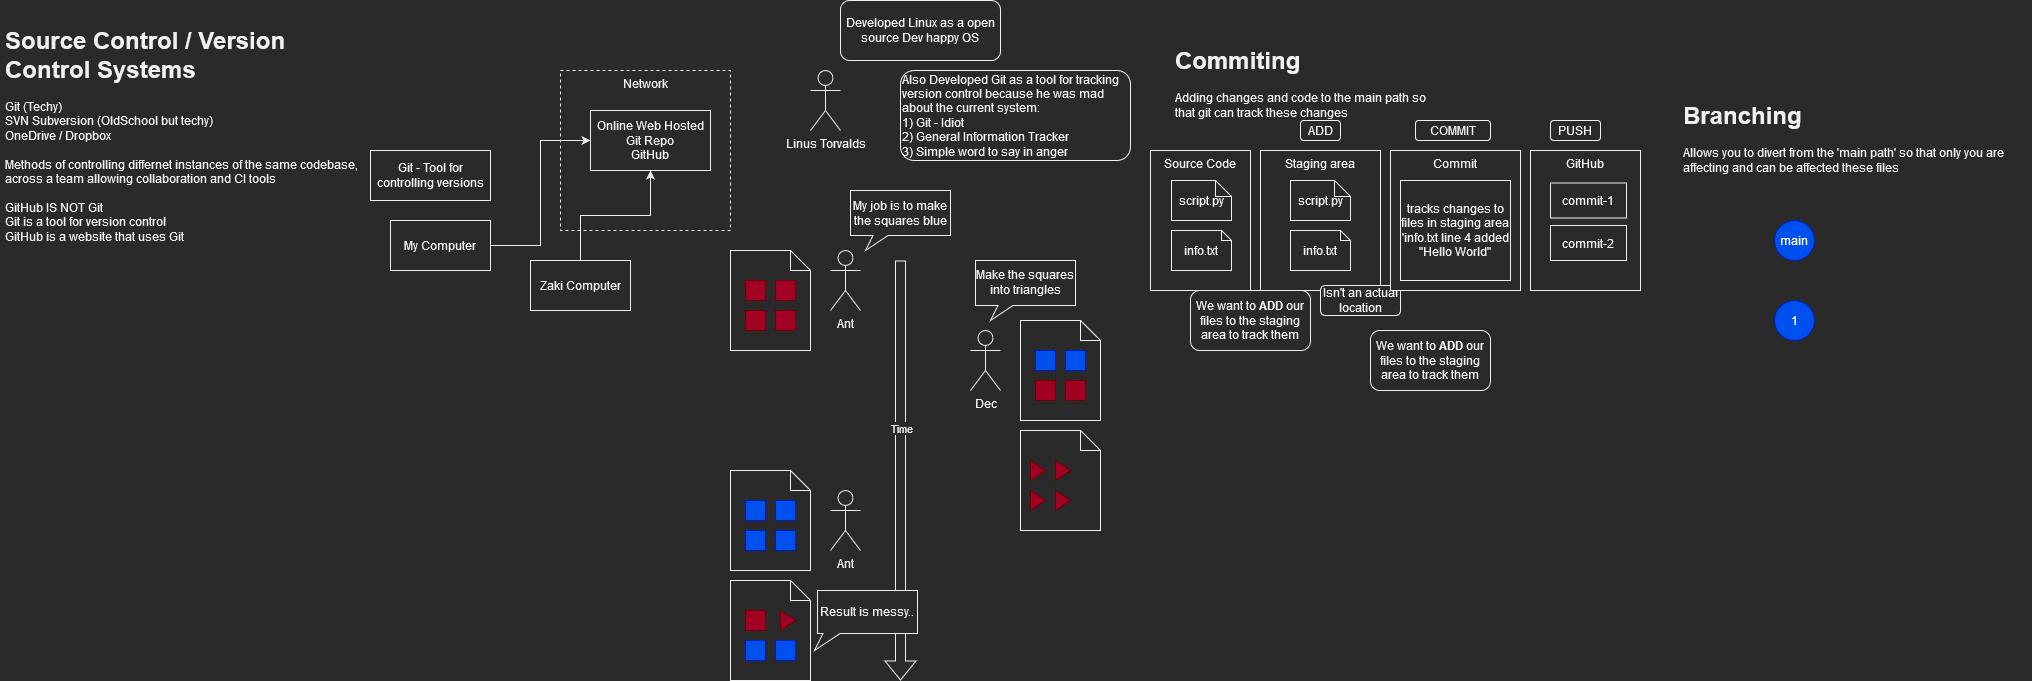

The diagram above was exported from draw.io. Its source (the exported page's mxGraphModel, read from the mxfile embedded in the PNG):
<mxGraphModel dx="2053" dy="2342" grid="1" gridSize="10" guides="1" tooltips="1" connect="1" arrows="1" fold="1" page="1" pageScale="1" pageWidth="827" pageHeight="1169" math="0" shadow="0">
  <root>
    <mxCell id="0" />
    <mxCell id="1" parent="0" />
    <mxCell id="dYSdHhqDu0e54YIKnMrk-1" value="&lt;h1&gt;Source Control / Version Control Systems&lt;br&gt;&lt;/h1&gt;&lt;div&gt;Git (Techy)&lt;br&gt;&lt;/div&gt;&lt;div&gt;SVN Subversion (OldSchool but techy) &lt;br&gt;OneDrive / Dropbox &lt;br&gt;&lt;/div&gt;&lt;div&gt;&lt;br&gt;&lt;/div&gt;&lt;div&gt;Methods of controlling differnet instances of the same codebase, across a team allowing collaboration and CI tools&lt;/div&gt;&lt;div&gt;&lt;br&gt;&lt;/div&gt;&lt;div&gt;GitHub IS NOT Git&lt;br&gt;Git is a tool for version control &lt;br&gt;&lt;/div&gt;&lt;div&gt;GitHub is a website that uses Git&lt;br&gt;&lt;/div&gt;" style="text;html=1;strokeColor=none;fillColor=none;spacing=5;spacingTop=-20;whiteSpace=wrap;overflow=hidden;rounded=0;" vertex="1" parent="1">
      <mxGeometry x="10" y="10" width="380" height="240" as="geometry" />
    </mxCell>
    <mxCell id="dYSdHhqDu0e54YIKnMrk-2" value="Git - Tool for controlling versions" style="rounded=0;whiteSpace=wrap;html=1;" vertex="1" parent="1">
      <mxGeometry x="380" y="140" width="120" height="50" as="geometry" />
    </mxCell>
    <mxCell id="dYSdHhqDu0e54YIKnMrk-4" value="Network " style="rounded=0;whiteSpace=wrap;html=1;fillColor=none;dashed=1;verticalAlign=top;" vertex="1" parent="1">
      <mxGeometry x="570" y="60" width="170" height="160" as="geometry" />
    </mxCell>
    <mxCell id="dYSdHhqDu0e54YIKnMrk-8" style="edgeStyle=orthogonalEdgeStyle;rounded=0;orthogonalLoop=1;jettySize=auto;html=1;entryX=0;entryY=0.5;entryDx=0;entryDy=0;" edge="1" parent="1" source="dYSdHhqDu0e54YIKnMrk-5" target="dYSdHhqDu0e54YIKnMrk-7">
      <mxGeometry relative="1" as="geometry" />
    </mxCell>
    <mxCell id="dYSdHhqDu0e54YIKnMrk-5" value="My Computer" style="rounded=0;whiteSpace=wrap;html=1;fillColor=default;strokeColor=default;" vertex="1" parent="1">
      <mxGeometry x="400" y="210" width="100" height="50" as="geometry" />
    </mxCell>
    <mxCell id="dYSdHhqDu0e54YIKnMrk-9" style="edgeStyle=orthogonalEdgeStyle;rounded=0;orthogonalLoop=1;jettySize=auto;html=1;" edge="1" parent="1" source="dYSdHhqDu0e54YIKnMrk-6" target="dYSdHhqDu0e54YIKnMrk-7">
      <mxGeometry relative="1" as="geometry" />
    </mxCell>
    <mxCell id="dYSdHhqDu0e54YIKnMrk-6" value="Zaki Computer" style="rounded=0;whiteSpace=wrap;html=1;fillColor=default;strokeColor=default;" vertex="1" parent="1">
      <mxGeometry x="540" y="250" width="100" height="50" as="geometry" />
    </mxCell>
    <mxCell id="dYSdHhqDu0e54YIKnMrk-7" value="&lt;div&gt;Online Web Hosted Git Repo&lt;/div&gt;GitHub" style="rounded=0;whiteSpace=wrap;html=1;strokeColor=default;fillColor=default;" vertex="1" parent="1">
      <mxGeometry x="600" y="100" width="120" height="60" as="geometry" />
    </mxCell>
    <mxCell id="dYSdHhqDu0e54YIKnMrk-11" value="Linus Torvalds" style="shape=umlActor;verticalLabelPosition=bottom;verticalAlign=top;html=1;outlineConnect=0;strokeColor=default;fillColor=default;" vertex="1" parent="1">
      <mxGeometry x="820" y="60" width="30" height="60" as="geometry" />
    </mxCell>
    <mxCell id="dYSdHhqDu0e54YIKnMrk-14" value="Developed Linux as a open source Dev happy OS " style="rounded=1;whiteSpace=wrap;html=1;strokeColor=default;fillColor=default;" vertex="1" parent="1">
      <mxGeometry x="850" y="-10" width="160" height="60" as="geometry" />
    </mxCell>
    <mxCell id="dYSdHhqDu0e54YIKnMrk-15" value="&lt;div&gt;Also Developed Git as a tool for tracking version control because he was mad about the current system:&lt;/div&gt;&lt;div&gt;1) Git - Idiot&lt;/div&gt;&lt;div&gt;2) General Information Tracker&lt;/div&gt;&lt;div&gt;3) Simple word to say in anger&lt;br&gt; &lt;/div&gt;" style="rounded=1;whiteSpace=wrap;html=1;strokeColor=default;fillColor=default;align=left;" vertex="1" parent="1">
      <mxGeometry x="910" y="60" width="230" height="90" as="geometry" />
    </mxCell>
    <mxCell id="dYSdHhqDu0e54YIKnMrk-16" value="Ant" style="shape=umlActor;verticalLabelPosition=bottom;verticalAlign=top;html=1;outlineConnect=0;strokeColor=default;fillColor=default;" vertex="1" parent="1">
      <mxGeometry x="840" y="240" width="30" height="60" as="geometry" />
    </mxCell>
    <mxCell id="dYSdHhqDu0e54YIKnMrk-17" value="Dec" style="shape=umlActor;verticalLabelPosition=bottom;verticalAlign=top;html=1;outlineConnect=0;strokeColor=default;fillColor=default;" vertex="1" parent="1">
      <mxGeometry x="980" y="320" width="30" height="60" as="geometry" />
    </mxCell>
    <mxCell id="dYSdHhqDu0e54YIKnMrk-20" value="" style="shape=note;whiteSpace=wrap;html=1;backgroundOutline=1;darkOpacity=0.05;strokeColor=default;fillColor=default;size=20;" vertex="1" parent="1">
      <mxGeometry x="1030" y="310" width="80" height="100" as="geometry" />
    </mxCell>
    <mxCell id="dYSdHhqDu0e54YIKnMrk-21" value="" style="rounded=0;whiteSpace=wrap;html=1;strokeColor=#001DBC;fillColor=#0050ef;fontColor=#ffffff;" vertex="1" parent="1">
      <mxGeometry x="1045" y="340" width="20" height="20" as="geometry" />
    </mxCell>
    <mxCell id="dYSdHhqDu0e54YIKnMrk-22" value="" style="rounded=0;whiteSpace=wrap;html=1;strokeColor=#6F0000;fillColor=#a20025;fontColor=#ffffff;" vertex="1" parent="1">
      <mxGeometry x="1045" y="370" width="20" height="20" as="geometry" />
    </mxCell>
    <mxCell id="dYSdHhqDu0e54YIKnMrk-23" value="" style="rounded=0;whiteSpace=wrap;html=1;strokeColor=#001DBC;fillColor=#0050ef;fontColor=#ffffff;" vertex="1" parent="1">
      <mxGeometry x="1075" y="340" width="20" height="20" as="geometry" />
    </mxCell>
    <mxCell id="dYSdHhqDu0e54YIKnMrk-24" value="" style="rounded=0;whiteSpace=wrap;html=1;strokeColor=#6F0000;fillColor=#a20025;fontColor=#ffffff;" vertex="1" parent="1">
      <mxGeometry x="1075" y="370" width="20" height="20" as="geometry" />
    </mxCell>
    <mxCell id="dYSdHhqDu0e54YIKnMrk-25" value="My job is to make the squares blue" style="whiteSpace=wrap;html=1;shape=mxgraph.basic.rectCallout;dx=30;dy=15;boundedLbl=1;strokeColor=default;fillColor=default;" vertex="1" parent="1">
      <mxGeometry x="860" y="180" width="100" height="60" as="geometry" />
    </mxCell>
    <mxCell id="dYSdHhqDu0e54YIKnMrk-26" value="" style="shape=note;whiteSpace=wrap;html=1;backgroundOutline=1;darkOpacity=0.05;strokeColor=default;fillColor=default;size=20;" vertex="1" parent="1">
      <mxGeometry x="740" y="240" width="80" height="100" as="geometry" />
    </mxCell>
    <mxCell id="dYSdHhqDu0e54YIKnMrk-27" value="" style="rounded=0;whiteSpace=wrap;html=1;strokeColor=#6F0000;fillColor=#a20025;fontColor=#ffffff;" vertex="1" parent="1">
      <mxGeometry x="755" y="270" width="20" height="20" as="geometry" />
    </mxCell>
    <mxCell id="dYSdHhqDu0e54YIKnMrk-28" value="" style="rounded=0;whiteSpace=wrap;html=1;strokeColor=#6F0000;fillColor=#a20025;fontColor=#ffffff;" vertex="1" parent="1">
      <mxGeometry x="755" y="300" width="20" height="20" as="geometry" />
    </mxCell>
    <mxCell id="dYSdHhqDu0e54YIKnMrk-29" value="" style="rounded=0;whiteSpace=wrap;html=1;strokeColor=#6F0000;fillColor=#a20025;fontColor=#ffffff;" vertex="1" parent="1">
      <mxGeometry x="785" y="270" width="20" height="20" as="geometry" />
    </mxCell>
    <mxCell id="dYSdHhqDu0e54YIKnMrk-30" value="" style="rounded=0;whiteSpace=wrap;html=1;strokeColor=#6F0000;fillColor=#a20025;fontColor=#ffffff;" vertex="1" parent="1">
      <mxGeometry x="785" y="300" width="20" height="20" as="geometry" />
    </mxCell>
    <mxCell id="dYSdHhqDu0e54YIKnMrk-31" value="" style="shape=note;whiteSpace=wrap;html=1;backgroundOutline=1;darkOpacity=0.05;strokeColor=default;fillColor=default;size=20;" vertex="1" parent="1">
      <mxGeometry x="740" y="460" width="80" height="100" as="geometry" />
    </mxCell>
    <mxCell id="dYSdHhqDu0e54YIKnMrk-32" value="" style="rounded=0;whiteSpace=wrap;html=1;strokeColor=#001DBC;fillColor=#0050ef;fontColor=#ffffff;" vertex="1" parent="1">
      <mxGeometry x="755" y="490" width="20" height="20" as="geometry" />
    </mxCell>
    <mxCell id="dYSdHhqDu0e54YIKnMrk-33" value="" style="rounded=0;whiteSpace=wrap;html=1;strokeColor=#001DBC;fillColor=#0050ef;fontColor=#ffffff;" vertex="1" parent="1">
      <mxGeometry x="755" y="520" width="20" height="20" as="geometry" />
    </mxCell>
    <mxCell id="dYSdHhqDu0e54YIKnMrk-34" value="" style="rounded=0;whiteSpace=wrap;html=1;strokeColor=#001DBC;fillColor=#0050ef;fontColor=#ffffff;" vertex="1" parent="1">
      <mxGeometry x="785" y="490" width="20" height="20" as="geometry" />
    </mxCell>
    <mxCell id="dYSdHhqDu0e54YIKnMrk-35" value="" style="rounded=0;whiteSpace=wrap;html=1;strokeColor=#001DBC;fillColor=#0050ef;fontColor=#ffffff;" vertex="1" parent="1">
      <mxGeometry x="785" y="520" width="20" height="20" as="geometry" />
    </mxCell>
    <mxCell id="dYSdHhqDu0e54YIKnMrk-36" value="Ant" style="shape=umlActor;verticalLabelPosition=bottom;verticalAlign=top;html=1;outlineConnect=0;strokeColor=default;fillColor=default;" vertex="1" parent="1">
      <mxGeometry x="840" y="480" width="30" height="60" as="geometry" />
    </mxCell>
    <mxCell id="dYSdHhqDu0e54YIKnMrk-38" value="" style="shape=flexArrow;endArrow=classic;html=1;rounded=0;" edge="1" parent="1">
      <mxGeometry width="50" height="50" relative="1" as="geometry">
        <mxPoint x="910" y="250" as="sourcePoint" />
        <mxPoint x="910" y="670" as="targetPoint" />
      </mxGeometry>
    </mxCell>
    <mxCell id="dYSdHhqDu0e54YIKnMrk-39" value="Time" style="edgeLabel;html=1;align=center;verticalAlign=middle;resizable=0;points=[];" vertex="1" connectable="0" parent="dYSdHhqDu0e54YIKnMrk-38">
      <mxGeometry x="-0.3188" y="-2" relative="1" as="geometry">
        <mxPoint x="2" y="24" as="offset" />
      </mxGeometry>
    </mxCell>
    <mxCell id="dYSdHhqDu0e54YIKnMrk-40" value="Make the squares into triangles" style="whiteSpace=wrap;html=1;shape=mxgraph.basic.rectCallout;dx=30;dy=15;boundedLbl=1;strokeColor=default;fillColor=default;" vertex="1" parent="1">
      <mxGeometry x="985" y="250" width="100" height="60" as="geometry" />
    </mxCell>
    <mxCell id="dYSdHhqDu0e54YIKnMrk-46" value="" style="shape=note;whiteSpace=wrap;html=1;backgroundOutline=1;darkOpacity=0.05;strokeColor=default;fillColor=default;size=20;" vertex="1" parent="1">
      <mxGeometry x="1030" y="420" width="80" height="100" as="geometry" />
    </mxCell>
    <mxCell id="dYSdHhqDu0e54YIKnMrk-51" value="" style="triangle;whiteSpace=wrap;html=1;strokeColor=#6F0000;fillColor=#a20025;fontColor=#ffffff;" vertex="1" parent="1">
      <mxGeometry x="1040" y="450" width="15" height="20" as="geometry" />
    </mxCell>
    <mxCell id="dYSdHhqDu0e54YIKnMrk-52" value="" style="triangle;whiteSpace=wrap;html=1;strokeColor=#6F0000;fillColor=#a20025;fontColor=#ffffff;" vertex="1" parent="1">
      <mxGeometry x="1065" y="450" width="15" height="20" as="geometry" />
    </mxCell>
    <mxCell id="dYSdHhqDu0e54YIKnMrk-53" value="" style="triangle;whiteSpace=wrap;html=1;strokeColor=#6F0000;fillColor=#a20025;fontColor=#ffffff;" vertex="1" parent="1">
      <mxGeometry x="1040" y="480" width="15" height="20" as="geometry" />
    </mxCell>
    <mxCell id="dYSdHhqDu0e54YIKnMrk-54" value="" style="triangle;whiteSpace=wrap;html=1;strokeColor=#6F0000;fillColor=#a20025;fontColor=#ffffff;" vertex="1" parent="1">
      <mxGeometry x="1065" y="480" width="15" height="20" as="geometry" />
    </mxCell>
    <mxCell id="dYSdHhqDu0e54YIKnMrk-55" value="" style="shape=note;whiteSpace=wrap;html=1;backgroundOutline=1;darkOpacity=0.05;strokeColor=default;fillColor=default;size=20;" vertex="1" parent="1">
      <mxGeometry x="740" y="570" width="80" height="100" as="geometry" />
    </mxCell>
    <mxCell id="dYSdHhqDu0e54YIKnMrk-56" value="" style="rounded=0;whiteSpace=wrap;html=1;strokeColor=#6F0000;fillColor=#a20025;fontColor=#ffffff;" vertex="1" parent="1">
      <mxGeometry x="755" y="600" width="20" height="20" as="geometry" />
    </mxCell>
    <mxCell id="dYSdHhqDu0e54YIKnMrk-57" value="" style="rounded=0;whiteSpace=wrap;html=1;strokeColor=#001DBC;fillColor=#0050ef;fontColor=#ffffff;" vertex="1" parent="1">
      <mxGeometry x="755" y="630" width="20" height="20" as="geometry" />
    </mxCell>
    <mxCell id="dYSdHhqDu0e54YIKnMrk-59" value="" style="rounded=0;whiteSpace=wrap;html=1;strokeColor=#001DBC;fillColor=#0050ef;fontColor=#ffffff;" vertex="1" parent="1">
      <mxGeometry x="785" y="630" width="20" height="20" as="geometry" />
    </mxCell>
    <mxCell id="dYSdHhqDu0e54YIKnMrk-60" value="" style="triangle;whiteSpace=wrap;html=1;strokeColor=#6F0000;fillColor=#a20025;fontColor=#ffffff;" vertex="1" parent="1">
      <mxGeometry x="790" y="600" width="15" height="20" as="geometry" />
    </mxCell>
    <mxCell id="dYSdHhqDu0e54YIKnMrk-61" value="Result is messy.." style="whiteSpace=wrap;html=1;shape=mxgraph.basic.rectCallout;dx=14;dy=17;boundedLbl=1;strokeColor=default;fillColor=default;" vertex="1" parent="1">
      <mxGeometry x="827" y="580" width="100" height="60" as="geometry" />
    </mxCell>
    <mxCell id="dYSdHhqDu0e54YIKnMrk-62" value="&lt;h1&gt;Branching&lt;br&gt;&lt;/h1&gt;&lt;p&gt;Allows you to divert from the 'main path' so that only you are affecting and can be affected these files &lt;br&gt;&lt;/p&gt;" style="text;html=1;strokeColor=none;fillColor=none;spacing=5;spacingTop=-20;whiteSpace=wrap;overflow=hidden;rounded=0;" vertex="1" parent="1">
      <mxGeometry x="1688" y="85" width="352" height="90" as="geometry" />
    </mxCell>
    <mxCell id="dYSdHhqDu0e54YIKnMrk-63" value="main" style="ellipse;whiteSpace=wrap;html=1;aspect=fixed;strokeColor=#001DBC;fillColor=#0050ef;fontColor=#ffffff;" vertex="1" parent="1">
      <mxGeometry x="1784" y="210" width="40" height="40" as="geometry" />
    </mxCell>
    <mxCell id="dYSdHhqDu0e54YIKnMrk-64" value="1" style="ellipse;whiteSpace=wrap;html=1;aspect=fixed;strokeColor=#001DBC;fillColor=#0050ef;fontColor=#ffffff;" vertex="1" parent="1">
      <mxGeometry x="1784" y="290" width="40" height="40" as="geometry" />
    </mxCell>
    <mxCell id="dYSdHhqDu0e54YIKnMrk-65" value="&lt;h1&gt;Commiting&lt;/h1&gt;&lt;p&gt;Adding changes and code to the main path so that git can track these changes &lt;br&gt;&lt;/p&gt;" style="text;html=1;strokeColor=none;fillColor=none;spacing=5;spacingTop=-20;whiteSpace=wrap;overflow=hidden;rounded=0;" vertex="1" parent="1">
      <mxGeometry x="1180" y="30" width="280" height="90" as="geometry" />
    </mxCell>
    <mxCell id="dYSdHhqDu0e54YIKnMrk-66" value="Source Code" style="rounded=0;whiteSpace=wrap;html=1;strokeColor=default;fillColor=default;verticalAlign=top;" vertex="1" parent="1">
      <mxGeometry x="1160" y="140" width="100" height="140" as="geometry" />
    </mxCell>
    <mxCell id="dYSdHhqDu0e54YIKnMrk-67" value="script.py" style="shape=note;whiteSpace=wrap;html=1;backgroundOutline=1;darkOpacity=0.05;strokeColor=default;fillColor=default;size=16;" vertex="1" parent="1">
      <mxGeometry x="1181" y="170" width="60" height="40" as="geometry" />
    </mxCell>
    <mxCell id="dYSdHhqDu0e54YIKnMrk-68" value="info.txt" style="shape=note;whiteSpace=wrap;html=1;backgroundOutline=1;darkOpacity=0.05;strokeColor=default;fillColor=default;size=10;" vertex="1" parent="1">
      <mxGeometry x="1181" y="220" width="60" height="40" as="geometry" />
    </mxCell>
    <mxCell id="dYSdHhqDu0e54YIKnMrk-69" value="Staging area" style="rounded=0;whiteSpace=wrap;html=1;strokeColor=default;fillColor=default;verticalAlign=top;" vertex="1" parent="1">
      <mxGeometry x="1270" y="140" width="120" height="140" as="geometry" />
    </mxCell>
    <mxCell id="dYSdHhqDu0e54YIKnMrk-70" value="Isn't an actual location " style="rounded=1;whiteSpace=wrap;html=1;strokeColor=default;fillColor=default;" vertex="1" parent="1">
      <mxGeometry x="1330" y="275" width="80" height="30" as="geometry" />
    </mxCell>
    <mxCell id="dYSdHhqDu0e54YIKnMrk-71" value="We want to &lt;b&gt;ADD &lt;/b&gt;our files to the staging area to track them" style="rounded=1;whiteSpace=wrap;html=1;strokeColor=default;fillColor=default;" vertex="1" parent="1">
      <mxGeometry x="1200" y="280" width="120" height="60" as="geometry" />
    </mxCell>
    <mxCell id="dYSdHhqDu0e54YIKnMrk-72" value="script.py" style="shape=note;whiteSpace=wrap;html=1;backgroundOutline=1;darkOpacity=0.05;strokeColor=default;fillColor=default;size=16;" vertex="1" parent="1">
      <mxGeometry x="1300" y="170" width="60" height="40" as="geometry" />
    </mxCell>
    <mxCell id="dYSdHhqDu0e54YIKnMrk-73" value="info.txt" style="shape=note;whiteSpace=wrap;html=1;backgroundOutline=1;darkOpacity=0.05;strokeColor=default;fillColor=default;size=10;" vertex="1" parent="1">
      <mxGeometry x="1300" y="220" width="60" height="40" as="geometry" />
    </mxCell>
    <mxCell id="dYSdHhqDu0e54YIKnMrk-74" value="Commit " style="rounded=0;whiteSpace=wrap;html=1;strokeColor=default;fillColor=default;verticalAlign=top;" vertex="1" parent="1">
      <mxGeometry x="1400" y="140" width="130" height="140" as="geometry" />
    </mxCell>
    <mxCell id="dYSdHhqDu0e54YIKnMrk-75" value="We want to &lt;b&gt;ADD &lt;/b&gt;our files to the staging area to track them" style="rounded=1;whiteSpace=wrap;html=1;strokeColor=default;fillColor=default;" vertex="1" parent="1">
      <mxGeometry x="1380" y="320" width="120" height="60" as="geometry" />
    </mxCell>
    <mxCell id="dYSdHhqDu0e54YIKnMrk-76" value="&lt;div&gt;tracks changes to files in staging area &lt;br&gt;&lt;/div&gt;&lt;div&gt;'info.txt line 4 added &quot;Hello World&quot;&lt;br&gt;&lt;/div&gt;" style="rounded=0;whiteSpace=wrap;html=1;strokeColor=default;fillColor=default;" vertex="1" parent="1">
      <mxGeometry x="1410" y="170" width="110" height="100" as="geometry" />
    </mxCell>
    <mxCell id="dYSdHhqDu0e54YIKnMrk-77" value="GitHub" style="rounded=0;whiteSpace=wrap;html=1;strokeColor=default;fillColor=default;verticalAlign=top;" vertex="1" parent="1">
      <mxGeometry x="1540" y="140" width="110" height="140" as="geometry" />
    </mxCell>
    <mxCell id="dYSdHhqDu0e54YIKnMrk-78" value="commit-1" style="rounded=0;whiteSpace=wrap;html=1;strokeColor=default;fillColor=default;" vertex="1" parent="1">
      <mxGeometry x="1560" y="172.5" width="76" height="35" as="geometry" />
    </mxCell>
    <mxCell id="dYSdHhqDu0e54YIKnMrk-79" value="commit-2" style="rounded=0;whiteSpace=wrap;html=1;strokeColor=default;fillColor=default;" vertex="1" parent="1">
      <mxGeometry x="1560" y="215" width="76" height="35" as="geometry" />
    </mxCell>
    <mxCell id="dYSdHhqDu0e54YIKnMrk-80" value="ADD" style="rounded=1;whiteSpace=wrap;html=1;strokeColor=default;fillColor=default;" vertex="1" parent="1">
      <mxGeometry x="1310" y="110" width="40" height="20" as="geometry" />
    </mxCell>
    <mxCell id="dYSdHhqDu0e54YIKnMrk-81" value="COMMIT" style="rounded=1;whiteSpace=wrap;html=1;strokeColor=default;fillColor=default;" vertex="1" parent="1">
      <mxGeometry x="1425" y="110" width="75" height="20" as="geometry" />
    </mxCell>
    <mxCell id="dYSdHhqDu0e54YIKnMrk-82" value="PUSH" style="rounded=1;whiteSpace=wrap;html=1;strokeColor=default;fillColor=default;" vertex="1" parent="1">
      <mxGeometry x="1560" y="110" width="50" height="20" as="geometry" />
    </mxCell>
  </root>
</mxGraphModel>